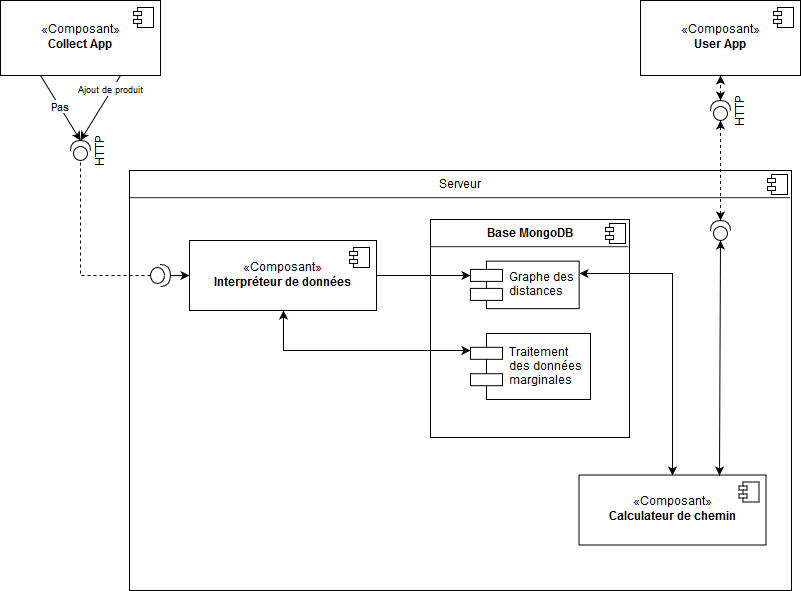

The diagram above was exported from draw.io. Its source (the exported page's mxGraphModel, read from the mxfile embedded in the PNG):
<mxGraphModel dx="1426" dy="749" grid="1" gridSize="10" guides="1" tooltips="1" connect="1" arrows="1" fold="1" page="1" pageScale="1" pageWidth="1100" pageHeight="850" background="#ffffff" math="0" shadow="0">
  <root>
    <mxCell id="0" />
    <mxCell id="1" parent="0" />
    <mxCell id="18" value="&lt;p style=&quot;margin: 0px ; margin-top: 6px ; text-align: center&quot;&gt;Serveur&lt;br&gt;&lt;/p&gt;&lt;hr&gt;&lt;p style=&quot;margin: 0px ; margin-left: 8px&quot;&gt;&lt;br&gt;&lt;/p&gt;" style="align=left;overflow=fill;html=1;strokeColor=#000000;fillColor=#FFFFFF;fontFamily=Helvetica;fontColor=#000000;" vertex="1" parent="1">
      <mxGeometry x="169" y="240" width="662" height="420" as="geometry" />
    </mxCell>
    <mxCell id="19" value="" style="shape=component;jettyWidth=8;jettyHeight=4;" vertex="1" parent="18">
      <mxGeometry x="1" width="20" height="20" relative="1" as="geometry">
        <mxPoint x="-24" y="4" as="offset" />
      </mxGeometry>
    </mxCell>
    <mxCell id="69" style="edgeStyle=none;rounded=0;html=1;exitX=1;exitY=0.5;exitPerimeter=0;entryX=0;entryY=0.5;startArrow=none;startFill=0;endArrow=classic;endFill=1;jettySize=auto;orthogonalLoop=1;strokeColor=#000000;fontFamily=Helvetica;fontColor=#000000;" edge="1" parent="18" source="54" target="60">
      <mxGeometry relative="1" as="geometry" />
    </mxCell>
    <mxCell id="54" value="" style="shape=providedRequiredInterface;html=1;verticalLabelPosition=bottom;strokeColor=#000000;fillColor=#FFFFFF;fontFamily=Helvetica;fontColor=#000000;" vertex="1" parent="18">
      <mxGeometry x="21" y="94" width="20" height="22" as="geometry" />
    </mxCell>
    <mxCell id="60" value="«Composant»&lt;br&gt;&lt;b&gt;Interpréteur de données&lt;br&gt;&lt;/b&gt;" style="html=1;strokeColor=#000000;fillColor=#FFFFFF;fontFamily=Helvetica;fontColor=#000000;" vertex="1" parent="18">
      <mxGeometry x="60" y="70" width="187" height="70" as="geometry" />
    </mxCell>
    <mxCell id="61" value="" style="shape=component;jettyWidth=8;jettyHeight=4;" vertex="1" parent="60">
      <mxGeometry x="1" width="20" height="20" relative="1" as="geometry">
        <mxPoint x="-27" y="7" as="offset" />
      </mxGeometry>
    </mxCell>
    <mxCell id="62" style="edgeStyle=none;rounded=0;html=1;exitX=0.75;exitY=1;startArrow=classic;startFill=1;endArrow=none;endFill=0;jettySize=auto;orthogonalLoop=1;strokeColor=#000000;fontFamily=Helvetica;fontColor=#000000;" edge="1" parent="18" source="60" target="60">
      <mxGeometry relative="1" as="geometry" />
    </mxCell>
    <mxCell id="76" value="&lt;p style=&quot;margin: 0px ; margin-top: 6px ; text-align: center&quot;&gt;&lt;b&gt;Base MongoDB&lt;br&gt;&lt;/b&gt;&lt;/p&gt;&lt;hr&gt;&lt;p style=&quot;margin: 0px ; margin-left: 8px&quot;&gt;&lt;br&gt;&lt;/p&gt;" style="align=left;overflow=fill;html=1;strokeColor=#000000;fillColor=#FFFFFF;fontFamily=Helvetica;fontColor=#000000;" vertex="1" parent="18">
      <mxGeometry x="301" y="49" width="199" height="218" as="geometry" />
    </mxCell>
    <mxCell id="77" value="" style="shape=component;jettyWidth=8;jettyHeight=4;" vertex="1" parent="76">
      <mxGeometry x="1" width="20" height="20" relative="1" as="geometry">
        <mxPoint x="-24" y="4" as="offset" />
      </mxGeometry>
    </mxCell>
    <mxCell id="78" value="Graphe des &#10;distances" style="shape=component;align=left;spacingLeft=36;strokeColor=#000000;fillColor=#FFFFFF;fontFamily=Helvetica;fontColor=#000000;" vertex="1" parent="76">
      <mxGeometry x="39.959839357429715" y="41.65357142857143" width="108.69076305220884" height="47.49285714285715" as="geometry" />
    </mxCell>
    <mxCell id="81" value="Traitement &#10;des données&#10; marginales" style="shape=component;align=left;spacingLeft=36;strokeColor=#000000;fillColor=#FFFFFF;fontFamily=Helvetica;fontColor=#000000;" vertex="1" parent="76">
      <mxGeometry x="40" y="114" width="120" height="66" as="geometry" />
    </mxCell>
    <mxCell id="92" style="edgeStyle=none;rounded=0;html=1;exitX=0.5;exitY=0;entryX=1;entryY=0.25;startArrow=classic;startFill=1;endArrow=classic;endFill=1;jettySize=auto;orthogonalLoop=1;strokeColor=#000000;fontFamily=Helvetica;fontColor=#000000;" edge="1" parent="18" source="79" target="78">
      <mxGeometry relative="1" as="geometry">
        <Array as="points">
          <mxPoint x="543" y="103" />
        </Array>
      </mxGeometry>
    </mxCell>
    <mxCell id="79" value="«Composant»&lt;br&gt;&lt;b&gt;Calculateur de chemin&lt;br&gt;&lt;/b&gt;" style="html=1;strokeColor=#000000;fillColor=#FFFFFF;fontFamily=Helvetica;fontColor=#000000;" vertex="1" parent="18">
      <mxGeometry x="449.5" y="304.5" width="187" height="70" as="geometry" />
    </mxCell>
    <mxCell id="80" value="" style="shape=component;jettyWidth=8;jettyHeight=4;" vertex="1" parent="79">
      <mxGeometry x="1" width="20" height="20" relative="1" as="geometry">
        <mxPoint x="-27" y="7" as="offset" />
      </mxGeometry>
    </mxCell>
    <mxCell id="82" style="edgeStyle=none;rounded=0;html=1;entryX=0.5;entryY=1;startArrow=classic;startFill=1;endArrow=classic;endFill=1;jettySize=auto;orthogonalLoop=1;strokeColor=#000000;fontFamily=Helvetica;fontColor=#000000;" edge="1" parent="18" target="60">
      <mxGeometry relative="1" as="geometry">
        <mxPoint x="341" y="180" as="sourcePoint" />
        <Array as="points">
          <mxPoint x="154" y="180" />
        </Array>
      </mxGeometry>
    </mxCell>
    <mxCell id="83" style="edgeStyle=none;rounded=0;html=1;exitX=1;exitY=0.5;entryX=0;entryY=0.3;startArrow=none;startFill=0;endArrow=classic;endFill=1;jettySize=auto;orthogonalLoop=1;strokeColor=#000000;fontFamily=Helvetica;fontColor=#000000;" edge="1" parent="18" source="60" target="78">
      <mxGeometry relative="1" as="geometry" />
    </mxCell>
    <mxCell id="73" style="edgeStyle=none;rounded=0;html=1;exitX=0.75;exitY=1;entryX=1;entryY=0.5;entryPerimeter=0;startArrow=none;startFill=0;endArrow=classic;endFill=1;jettySize=auto;orthogonalLoop=1;strokeColor=#000000;fontFamily=Helvetica;fontColor=#000000;" edge="1" parent="1" source="35" target="47">
      <mxGeometry relative="1" as="geometry" />
    </mxCell>
    <mxCell id="74" value="&lt;font style=&quot;font-size: 9px&quot;&gt;Ajout de produit&lt;/font&gt;" style="text;html=1;resizable=0;points=[];align=center;verticalAlign=middle;labelBackgroundColor=#ffffff;fontFamily=Helvetica;fontColor=#000000;" vertex="1" connectable="0" parent="73">
      <mxGeometry x="-0.44" y="3" relative="1" as="geometry">
        <mxPoint x="-1.5" y="-4.5" as="offset" />
      </mxGeometry>
    </mxCell>
    <mxCell id="35" value="«Composant»&lt;br&gt;&lt;b&gt;Collect App&lt;br&gt;&lt;/b&gt;" style="html=1;strokeColor=#000000;fillColor=#FFFFFF;fontFamily=Helvetica;fontColor=#000000;" vertex="1" parent="1">
      <mxGeometry x="40" y="70" width="160" height="75" as="geometry" />
    </mxCell>
    <mxCell id="36" value="" style="shape=component;jettyWidth=8;jettyHeight=4;" vertex="1" parent="35">
      <mxGeometry x="1" width="20" height="20" relative="1" as="geometry">
        <mxPoint x="-27" y="7" as="offset" />
      </mxGeometry>
    </mxCell>
    <mxCell id="50" value="Pas" style="edgeStyle=none;rounded=0;html=1;exitX=1;exitY=0.5;exitPerimeter=0;entryX=0.25;entryY=1;startArrow=classic;startFill=1;endArrow=none;endFill=0;jettySize=auto;orthogonalLoop=1;strokeColor=#000000;fontFamily=Helvetica;fontColor=#000000;" edge="1" parent="1" source="47" target="35">
      <mxGeometry relative="1" as="geometry" />
    </mxCell>
    <mxCell id="47" value="HTTP" style="shape=providedRequiredInterface;html=1;verticalLabelPosition=bottom;strokeColor=#000000;fillColor=#FFFFFF;fontFamily=Helvetica;fontColor=#000000;rotation=-90;" vertex="1" parent="1">
      <mxGeometry x="110" y="210" width="20" height="20" as="geometry" />
    </mxCell>
    <mxCell id="84" style="edgeStyle=none;rounded=0;html=1;exitX=0;exitY=0.5;entryX=0.75;entryY=0;startArrow=classic;startFill=1;endArrow=classic;endFill=1;jettySize=auto;orthogonalLoop=1;strokeColor=#000000;fontFamily=Helvetica;fontColor=#000000;exitPerimeter=0;" edge="1" parent="1" source="88" target="79">
      <mxGeometry relative="1" as="geometry" />
    </mxCell>
    <mxCell id="56" value="«Composant»&lt;br&gt;&lt;b&gt;User App&lt;br&gt;&lt;/b&gt;" style="html=1;strokeColor=#000000;fillColor=#FFFFFF;fontFamily=Helvetica;fontColor=#000000;" vertex="1" parent="1">
      <mxGeometry x="680" y="70" width="160" height="75" as="geometry" />
    </mxCell>
    <mxCell id="57" value="" style="shape=component;jettyWidth=8;jettyHeight=4;" vertex="1" parent="56">
      <mxGeometry x="1" width="20" height="20" relative="1" as="geometry">
        <mxPoint x="-27" y="7" as="offset" />
      </mxGeometry>
    </mxCell>
    <mxCell id="53" style="edgeStyle=none;rounded=0;html=1;exitX=0;exitY=0.5;entryX=0;entryY=0.5;entryPerimeter=0;startArrow=none;startFill=0;endArrow=none;endFill=0;jettySize=auto;orthogonalLoop=1;strokeColor=#000000;fontFamily=Helvetica;fontColor=#000000;dashed=1;exitPerimeter=0;" edge="1" parent="1" source="54" target="47">
      <mxGeometry relative="1" as="geometry">
        <Array as="points">
          <mxPoint x="120" y="345" />
        </Array>
      </mxGeometry>
    </mxCell>
    <mxCell id="90" style="edgeStyle=none;rounded=0;html=1;exitX=0;exitY=0.5;exitPerimeter=0;entryX=1;entryY=0.5;entryPerimeter=0;startArrow=classic;startFill=1;endArrow=classic;endFill=1;jettySize=auto;orthogonalLoop=1;strokeColor=#000000;fontFamily=Helvetica;fontColor=#000000;dashed=1;" edge="1" parent="1" source="86" target="88">
      <mxGeometry relative="1" as="geometry" />
    </mxCell>
    <mxCell id="91" style="edgeStyle=none;rounded=0;html=1;exitX=1;exitY=0.5;exitPerimeter=0;entryX=0.5;entryY=1;dashed=1;startArrow=classic;startFill=1;endArrow=classic;endFill=1;jettySize=auto;orthogonalLoop=1;strokeColor=#000000;fontFamily=Helvetica;fontColor=#000000;" edge="1" parent="1" source="86" target="56">
      <mxGeometry relative="1" as="geometry" />
    </mxCell>
    <mxCell id="86" value="HTTP" style="shape=providedRequiredInterface;html=1;verticalLabelPosition=bottom;strokeColor=#000000;fillColor=#FFFFFF;fontFamily=Helvetica;fontColor=#000000;rotation=-90;" vertex="1" parent="1">
      <mxGeometry x="750" y="170" width="20" height="20" as="geometry" />
    </mxCell>
    <mxCell id="88" value="" style="shape=providedRequiredInterface;html=1;verticalLabelPosition=bottom;strokeColor=#000000;fillColor=#FFFFFF;fontFamily=Helvetica;fontColor=#000000;rotation=-90;" vertex="1" parent="1">
      <mxGeometry x="750" y="290" width="20" height="20" as="geometry" />
    </mxCell>
  </root>
</mxGraphModel>